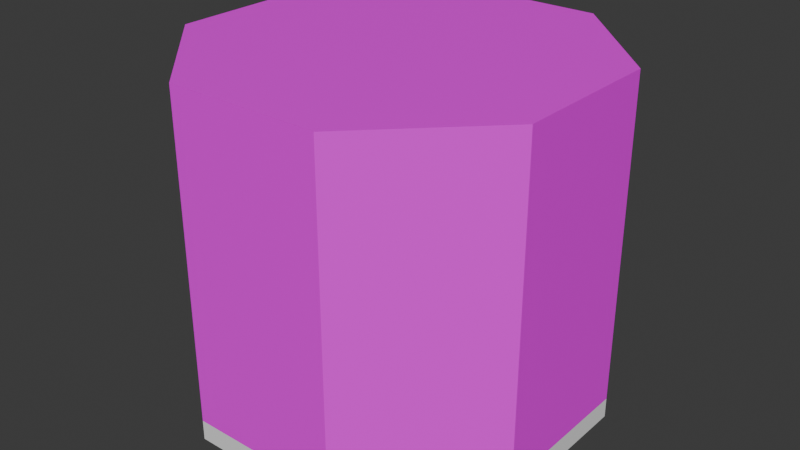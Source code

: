 # Source: bar.blend  (saved by Blender 5.0.118; exported with 4.5.12 LTS)
import bpy
from mathutils import Matrix  # noqa: F401  (used for matrix-valued properties, if any)

bpy.ops.wm.read_factory_settings(use_empty=True)
scene = bpy.context.scene
scene.name = 'Scene'

# ---- collections
col_collection = bpy.data.collections.new('Collection'); scene.collection.children.link(col_collection)

# ---- images (referenced by path relative to the original .blend; pixels are not part of the script)
import os
ASSET_DIR = os.environ.get("B2B_ASSET_DIR", "")  # directory of the original .blend (textures are referenced by path, not embedded)
HERE = os.path.dirname(os.path.abspath(__file__))  # packed textures are extracted next to this script under _unpacked/

def load_image(name, relpath, width, height, colorspace="sRGB"):
    """Load a texture the original file referenced (path relative to the .blend, or extracted next to this script)."""
    p = next((c for c in (os.path.join(HERE, relpath), os.path.join(ASSET_DIR, relpath)) if relpath and os.path.exists(c)), "")
    if p:
        img = bpy.data.images.load(p, check_existing=True)
        img.name = name
    else:  # same state as the original file: an image datablock whose file is absent (Cycles renders it pink)
        img = bpy.data.images.new(name, width, height)
        img.source = "FILE"
        img.filepath = "//" + (relpath or name)
    img.colorspace_settings.name = colorspace
    return img
img_photos_2022_2_6_fst_dark_old_wood_jpg = load_image('photos_2022_2_6_fst_dark-old-wood.jpg', 'photos_2022_2_6_fst_dark-old-wood.jpg', 1024, 1024, 'sRGB')

# ---- materials (node trees are filled in below, after node groups)
mat_wood = bpy.data.materials.new('wood')
mat_wood.use_backface_culling = True
mat_wood.use_backface_culling_lightprobe_volume = False

# ---- material node trees
mat_wood.use_nodes = True; mat_wood.node_tree.nodes.clear()
_N = mat_wood.node_tree.nodes; _L = mat_wood.node_tree.links
n0 = _N.new('ShaderNodeBsdfPrincipled'); n0.name = 'Principled BSDF'; n0.location = (-115, 96)
n1 = _N.new('ShaderNodeOutputMaterial'); n1.name = 'Material Output'; n1.location = (285, 96)
n2 = _N.new('ShaderNodeTexNoise'); n2.name = 'Noise Texture'; n2.location = (-1141, 197)
n2.width = 145
n2.inputs[2].default_value = -0.8
n2.inputs[3].default_value = 8.1
n2.inputs[5].default_value = 0.2
n2.inputs[8].default_value = 11.6
n3 = _N.new('ShaderNodeValToRGB'); n3.name = 'Color Ramp'; n3.location = (-921, 196)
n3.color_ramp.interpolation = 'EASE'
while len(n3.color_ramp.elements) > 1: n3.color_ramp.elements.remove(n3.color_ramp.elements[-1])
n3.color_ramp.elements[0].position = 0.35; n3.color_ramp.elements[0].color = (0.0319, 0.0137, 0.0, 1.0)
_e = n3.color_ramp.elements.new(0.6227); _e.color = (0.1264, 0.04782, 0.0, 1.0)
n4 = _N.new('ShaderNodeTexImage'); n4.name = 'Image Texture'; n4.location = (-570, 80)
n4.image = img_photos_2022_2_6_fst_dark_old_wood_jpg
_L.new(n0.outputs[0], n1.inputs[0])
_L.new(n2.outputs[1], n3.inputs[0])
_L.new(n4.outputs[0], n0.inputs[0])
n1.is_active_output = True

# ---- world
world_world = bpy.data.worlds.new('World'); scene.world = world_world
world_world.use_nodes = True; world_world.node_tree.nodes.clear()
_N = world_world.node_tree.nodes; _L = world_world.node_tree.links
n0 = _N.new('ShaderNodeOutputWorld'); n0.name = 'World Output'; n0.location = (200, 100)
n1 = _N.new('ShaderNodeBackground'); n1.name = 'Background'; n1.location = (-200, 100)
n1.inputs[0].default_value = (0.05088, 0.05088, 0.05088, 1.0)
_L.new(n1.outputs[0], n0.inputs[0])
n0.is_active_output = True
world_world.color = (0.05088, 0.05088, 0.05088)
world_world.sun_shadow_jitter_overblur = 0.0

# ---- meshes
me_cylinder = bpy.data.meshes.new('Cylinder')
me_cylinder.from_pydata([(-3.827, 9.239, -0.5), (-3.827, 9.239, 0.5), (3.827, 9.239, -0.5), (3.827, 9.239, 0.5), (9.239, 3.827, -0.5), (9.239, 3.827, 0.5), (9.239, -3.827, -0.5), (9.239, -3.827, 0.5), (3.827, -9.239, -0.5), (3.827, -9.239, 0.5), (-3.827, -9.239, -0.5), (-3.827, -9.239, 0.5), (-9.239, -3.827, -0.5), (-9.239, -3.827, 0.5), (-9.239, 3.827, -0.5), (-9.239, 3.827, 0.5)], [], [(0, 1, 3, 2), (2, 3, 5, 4), (4, 5, 7, 6), (6, 7, 9, 8), (8, 9, 11, 10), (10, 11, 13, 12), (3, 1, 15, 13, 11, 9, 7, 5), (12, 13, 15, 14), (14, 15, 1, 0), (0, 2, 4, 6, 8, 10, 12, 14)])
_uv = me_cylinder.uv_layers.new(name='UVMap')
_uv.uv.foreach_set('vector', [1.0, 0.5, 1.0, 1.0, 0.875, 1.0, 0.875, 0.5, 0.875, 0.5, 0.875, 1.0, 0.75, 1.0, 0.75, 0.5, 0.75, 0.5, 0.75, 1.0, 0.625, 1.0, 0.625, 0.5, 0.625, 0.5, 0.625, 1.0, 0.5, 1.0, 0.5, 0.5, 0.5, 0.5, 0.5, 1.0, 0.375, 1.0, 0.375, 0.5, 0.375, 0.5, 0.375, 1.0, 0.25, 1.0, 0.25, 0.5, 0.4197, 0.4197, 0.25, 0.49, 0.08029, 0.4197, 0.01, 0.25, 0.08029, 0.08029, 0.25, 0.01, 0.4197, 0.08029, 0.49, 0.25, 0.25, 0.5, 0.25, 1.0, 0.125, 1.0, 0.125, 0.5, 0.125, 0.5, 0.125, 1.0, 0.0, 1.0, 0.0, 0.5, 0.75, 0.49, 0.9197, 0.4197, 0.99, 0.25, 0.9197, 0.08029, 0.75, 0.01, 0.5803, 0.08029, 0.51, 0.25, 0.5803, 0.4197])
me_cylinder.update()
me_cylinder_001 = bpy.data.meshes.new('Cylinder.001')
me_cylinder_001.from_pydata([(-3.827, 9.239, 0.5), (-3.827, 9.239, 16.5), (3.827, 9.239, 0.5), (3.827, 9.239, 16.5), (9.239, 3.827, 0.5), (9.239, 3.827, 16.5), (9.239, -3.827, 0.5), (9.239, -3.827, 16.5), (3.827, -9.239, 0.5), (3.827, -9.239, 16.5), (-3.827, -9.239, 0.5), (-3.827, -9.239, 16.5), (-9.239, -3.827, 0.5), (-9.239, -3.827, 16.5), (-9.239, 3.827, 0.5), (-9.239, 3.827, 16.5), (-3.444, 8.315, 16.5), (3.444, 8.315, 16.5), (8.315, 3.444, 16.5), (8.315, -3.444, 16.5), (3.444, -8.315, 16.5), (-3.444, -8.315, 16.5), (-8.315, -3.444, 16.5), (-8.315, 3.444, 16.5), (-3.444, 8.315, 0.5), (3.444, 8.315, 0.5), (8.315, 3.444, 0.5), (8.315, -3.444, 0.5), (3.444, -8.315, 0.5), (-3.444, -8.315, 0.5), (-8.315, -3.444, 0.5), (-8.315, 3.444, 0.5)], [], [(0, 1, 3, 2), (2, 3, 5, 4), (4, 5, 7, 6), (6, 7, 9, 8), (8, 9, 11, 10), (10, 11, 13, 12), (9, 7, 19, 20), (12, 13, 15, 14), (14, 15, 1, 0), (10, 12, 30, 29), (19, 18, 26, 27), (15, 13, 22, 23), (5, 3, 17, 18), (11, 9, 20, 21), (1, 15, 23, 16), (3, 1, 16, 17), (7, 5, 18, 19), (13, 11, 21, 22), (8, 10, 29, 28), (17, 16, 24, 25), (16, 23, 31, 24), (22, 21, 29, 30), (20, 19, 27, 28), (18, 17, 25, 26), (23, 22, 30, 31), (21, 20, 28, 29), (12, 14, 31, 30), (14, 0, 24, 31), (0, 2, 25, 24), (2, 4, 26, 25), (4, 6, 27, 26), (6, 8, 28, 27)])
_uv = me_cylinder_001.uv_layers.new(name='UVMap')
_uv.uv.foreach_set('vector', [0.08848, 0.9941, 0.08848, 0.04758, 0.3126, 0.04758, 0.3126, 0.9941, 0.3126, 0.9941, 0.3126, 0.04758, 0.6295, 0.04758, 0.6295, 0.9941, 0.08848, 0.976, 0.08848, 0.02952, 0.3126, 0.02952, 0.3126, 0.976, 0.3126, 0.976, 0.3126, 0.02952, 0.6295, 0.02952, 0.6295, 0.976, 0.6543, 0.9941, 0.6543, 0.04758, 0.8784, 0.04758, 0.8784, 0.9941, 0.8784, 0.9941, 0.8784, 0.04758, 0.5704, 0.04758, 0.5704, 0.9941, 0.25, 0.288, 0.4293, 0.03189, 0.442, 0.07561, 0.2807, 0.3061, 0.4043, 0.976, 0.4043, 0.02952, 0.6284, 0.02952, 0.6284, 0.976, 0.6284, 0.976, 0.6284, 0.02952, 0.9454, 0.02952, 0.9454, 0.976, 0.2462, 0.2893, 0.4278, 0.02993, 0.4406, 0.0742, 0.2772, 0.3076, 0.3737, 0.01146, 0.5754, 0.01146, 0.5754, 0.958, 0.3737, 0.958, 0.6829, 0.9064, 0.4293, 0.9064, 0.442, 0.8626, 0.6702, 0.8626, 0.6829, 0.03189, 0.8622, 0.288, 0.8316, 0.3061, 0.6702, 0.07561, 0.25, 0.6502, 0.25, 0.288, 0.2807, 0.3061, 0.2807, 0.6321, 0.8622, 0.6502, 0.6829, 0.9064, 0.6702, 0.8626, 0.8316, 0.6321, 0.8622, 0.288, 0.8622, 0.6502, 0.8316, 0.6321, 0.8316, 0.3061, 0.4293, 0.03189, 0.6829, 0.03189, 0.6702, 0.07561, 0.442, 0.07561, 0.4293, 0.9064, 0.25, 0.6502, 0.2807, 0.6321, 0.442, 0.8626, 0.2462, 0.656, 0.2462, 0.2893, 0.2772, 0.3076, 0.2772, 0.6377, 0.3855, 0.01146, 0.5872, 0.01146, 0.5872, 0.958, 0.3855, 0.958, 0.1735, 0.05459, 0.4588, 0.05459, 0.4588, 1.001, 0.1735, 1.001, 0.237, 0.01146, 0.5222, 0.01146, 0.5222, 0.958, 0.237, 0.958, 0.08848, 0.01146, 0.3737, 0.01146, 0.3737, 0.958, 0.08848, 0.958, 0.1002, 0.01146, 0.3855, 0.01146, 0.3855, 0.958, 0.1002, 0.958, 0.4588, 0.05459, 0.6605, 0.05459, 0.6605, 1.001, 0.4588, 1.001, 0.5222, 0.01146, 0.7239, 0.01146, 0.7239, 0.958, 0.5222, 0.958, 0.4278, 0.02993, 0.6845, 0.02993, 0.6716, 0.0742, 0.4406, 0.0742, 0.6845, 0.02993, 0.866, 0.2893, 0.835, 0.3076, 0.6716, 0.0742, 0.866, 0.2893, 0.866, 0.656, 0.835, 0.6377, 0.835, 0.3076, 0.866, 0.656, 0.6845, 0.9153, 0.6716, 0.8711, 0.835, 0.6377, 0.6845, 0.9153, 0.4278, 0.9153, 0.4406, 0.8711, 0.6716, 0.8711, 0.4278, 0.9153, 0.2462, 0.656, 0.2772, 0.6377, 0.4406, 0.8711])
me_cylinder_001.materials.append(mat_wood)
me_cylinder_001.update()
me_cylinder_002 = bpy.data.meshes.new('Cylinder.002')
me_cylinder_002.from_pydata([(-3.827, 9.239, 16.5), (3.827, 9.239, 16.5), (9.239, 3.827, 16.5), (9.239, -3.827, 16.5), (3.827, -9.239, 16.5), (-3.827, -9.239, 16.5), (-9.239, -3.827, 16.5), (-9.239, 3.827, 16.5)], [], [(0, 1, 2, 3, 4, 5, 6, 7)])
_uv = me_cylinder_002.uv_layers.new(name='UVMap')
_uv.uv.foreach_set('vector', [0.75, 0.49, 0.9197, 0.4197, 0.99, 0.25, 0.9197, 0.08029, 0.75, 0.01, 0.5803, 0.08029, 0.51, 0.25, 0.5803, 0.4197])
me_cylinder_002.materials.append(mat_wood)
me_cylinder_002.update()

# ---- objects
ob_bar_floor = bpy.data.objects.new('bar_floor', me_cylinder)
ob_bar_walls = bpy.data.objects.new('bar_walls', me_cylinder_001)
ob_bar_ceiling = bpy.data.objects.new('bar_ceiling', me_cylinder_002)

# ---- transforms, parenting, visibility, modifiers, constraints
ob_bar_floor.location = (0.0, 0.0, -4.0)
ob_bar_walls.location = (0.0, 0.0, -4.0)
ob_bar_ceiling.location = (0.0, 0.0, -3.997)

# ---- collection membership
col_collection.objects.link(ob_bar_floor)
col_collection.objects.link(ob_bar_walls)
col_collection.objects.link(ob_bar_ceiling)

# ---- scene / render settings (as saved in the file)
scene.frame_start = 1; scene.frame_end = 250; scene.frame_set(1)
scene.render.engine = 'BLENDER_EEVEE_NEXT'
scene.render.bake_bias = 0.0
scene.render.bake_samples = 0
scene.cycles.sampling_pattern = 'TABULATED_SOBOL'
scene.eevee.use_volume_custom_range = False
bpy.context.view_layer.update()

# ---- added for rendering (the .blend has no active camera and no usable light): camera, sun
cam_auto = bpy.data.cameras.new('AutoCamera')
cam_auto.lens = 50.0
cam_auto.sensor_width = 36.0
cam_auto.clip_end = 1000.0
ob_auto_camera = bpy.data.objects.new('AutoCamera', cam_auto)
scene.collection.objects.link(ob_auto_camera)
ob_auto_camera.location = (28.8448, -34.6138, 27.0774)
ob_auto_camera.rotation_euler = (1.09748, -7.21219e-08, 0.694738)
scene.camera = ob_auto_camera
light_auto_sun = bpy.data.lights.new('AutoSun', 'SUN')
light_auto_sun.energy = 3.0
light_auto_sun.angle = 0.0523599
ob_auto_sun = bpy.data.objects.new('AutoSun', light_auto_sun)
scene.collection.objects.link(ob_auto_sun)
ob_auto_sun.rotation_euler = (0.872665, 0.174533, 0.523599)
bpy.context.view_layer.update()
